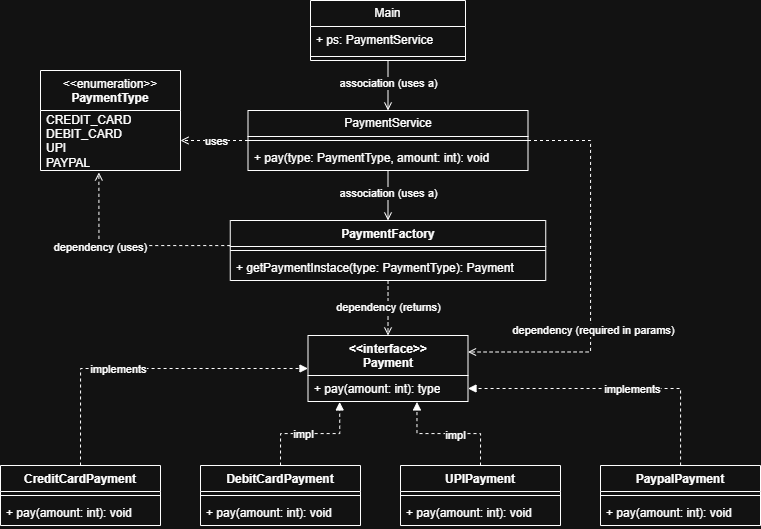

The diagram above was exported from draw.io. Its source (the exported page's mxGraphModel, read from the mxfile embedded in the PNG):
<mxGraphModel dx="1389" dy="749" grid="1" gridSize="10" guides="1" tooltips="1" connect="1" arrows="1" fold="1" page="1" pageScale="1" pageWidth="850" pageHeight="1100" math="0" shadow="0">
  <root>
    <mxCell id="0" />
    <mxCell id="1" parent="0" />
    <mxCell id="LSNQTOwgjA5dK5LB3X9a-17" edge="1" parent="1" source="LSNQTOwgjA5dK5LB3X9a-4" style="edgeStyle=orthogonalEdgeStyle;rounded=0;orthogonalLoop=1;jettySize=auto;html=1;exitX=0.5;exitY=1;exitDx=0;exitDy=0;entryX=0.5;entryY=0;entryDx=0;entryDy=0;endArrow=open;endFill=0;" target="LSNQTOwgjA5dK5LB3X9a-8">
      <mxGeometry relative="1" as="geometry" />
    </mxCell>
    <mxCell id="LSNQTOwgjA5dK5LB3X9a-44" connectable="0" parent="LSNQTOwgjA5dK5LB3X9a-17" style="edgeLabel;html=1;align=center;verticalAlign=middle;resizable=0;points=[];" value="association (uses a)" vertex="1">
      <mxGeometry relative="1" x="-0.12" y="-3" as="geometry">
        <mxPoint x="3" as="offset" />
      </mxGeometry>
    </mxCell>
    <mxCell id="LSNQTOwgjA5dK5LB3X9a-4" parent="1" style="swimlane;fontStyle=0;childLayout=stackLayout;horizontal=1;startSize=26;fillColor=none;horizontalStack=0;resizeParent=1;resizeParentMax=0;resizeLast=0;collapsible=1;marginBottom=0;whiteSpace=wrap;html=1;" value="Main" vertex="1">
      <mxGeometry height="60" width="155" x="340" y="25" as="geometry" />
    </mxCell>
    <mxCell id="LSNQTOwgjA5dK5LB3X9a-5" parent="LSNQTOwgjA5dK5LB3X9a-4" style="text;strokeColor=none;fillColor=none;align=left;verticalAlign=top;spacingLeft=4;spacingRight=4;overflow=hidden;rotatable=0;points=[[0,0.5],[1,0.5]];portConstraint=eastwest;whiteSpace=wrap;html=1;" value="+ ps:&amp;nbsp;PaymentService" vertex="1">
      <mxGeometry height="26" width="155" y="26" as="geometry" />
    </mxCell>
    <mxCell id="LSNQTOwgjA5dK5LB3X9a-16" parent="LSNQTOwgjA5dK5LB3X9a-4" style="line;strokeWidth=1;fillColor=none;align=left;verticalAlign=middle;spacingTop=-1;spacingLeft=3;spacingRight=3;rotatable=0;labelPosition=right;points=[];portConstraint=eastwest;strokeColor=inherit;" value="" vertex="1">
      <mxGeometry height="8" width="155" y="52" as="geometry" />
    </mxCell>
    <mxCell id="LSNQTOwgjA5dK5LB3X9a-20" edge="1" parent="1" source="LSNQTOwgjA5dK5LB3X9a-8" style="edgeStyle=orthogonalEdgeStyle;rounded=0;orthogonalLoop=1;jettySize=auto;html=1;endArrow=open;endFill=0;dashed=1;" target="LSNQTOwgjA5dK5LB3X9a-19" value="">
      <mxGeometry relative="1" as="geometry" />
    </mxCell>
    <mxCell id="LSNQTOwgjA5dK5LB3X9a-48" connectable="0" parent="LSNQTOwgjA5dK5LB3X9a-20" style="edgeLabel;html=1;align=center;verticalAlign=middle;resizable=0;points=[];" value="uses" vertex="1">
      <mxGeometry relative="1" x="-0.0382" y="2" as="geometry">
        <mxPoint y="-2" as="offset" />
      </mxGeometry>
    </mxCell>
    <mxCell id="LSNQTOwgjA5dK5LB3X9a-25" edge="1" parent="1" source="LSNQTOwgjA5dK5LB3X9a-8" style="edgeStyle=orthogonalEdgeStyle;rounded=0;orthogonalLoop=1;jettySize=auto;html=1;entryX=0.5;entryY=0;entryDx=0;entryDy=0;endArrow=open;endFill=0;" target="LSNQTOwgjA5dK5LB3X9a-21">
      <mxGeometry relative="1" as="geometry" />
    </mxCell>
    <mxCell id="LSNQTOwgjA5dK5LB3X9a-46" connectable="0" parent="LSNQTOwgjA5dK5LB3X9a-25" style="edgeLabel;html=1;align=center;verticalAlign=middle;resizable=0;points=[];" value="association (uses a)" vertex="1">
      <mxGeometry relative="1" x="-0.0884" y="-1" as="geometry">
        <mxPoint x="1" as="offset" />
      </mxGeometry>
    </mxCell>
    <mxCell id="LSNQTOwgjA5dK5LB3X9a-52" edge="1" parent="1" source="LSNQTOwgjA5dK5LB3X9a-8" style="edgeStyle=orthogonalEdgeStyle;rounded=0;orthogonalLoop=1;jettySize=auto;html=1;exitX=1;exitY=0.5;exitDx=0;exitDy=0;entryX=1;entryY=0.25;entryDx=0;entryDy=0;dashed=1;endArrow=open;endFill=0;" target="LSNQTOwgjA5dK5LB3X9a-35">
      <mxGeometry relative="1" as="geometry">
        <Array as="points">
          <mxPoint x="620" y="165" />
          <mxPoint x="620" y="377" />
        </Array>
      </mxGeometry>
    </mxCell>
    <mxCell id="LSNQTOwgjA5dK5LB3X9a-53" connectable="0" parent="LSNQTOwgjA5dK5LB3X9a-52" style="edgeLabel;html=1;align=center;verticalAlign=middle;resizable=0;points=[];" value="dependency (required in params)" vertex="1">
      <mxGeometry relative="1" x="-0.2897" y="2" as="geometry">
        <mxPoint y="111" as="offset" />
      </mxGeometry>
    </mxCell>
    <mxCell id="LSNQTOwgjA5dK5LB3X9a-8" parent="1" style="swimlane;fontStyle=0;childLayout=stackLayout;horizontal=1;startSize=26;fillColor=none;horizontalStack=0;resizeParent=1;resizeParentMax=0;resizeLast=0;collapsible=1;marginBottom=0;whiteSpace=wrap;html=1;" value="PaymentService" vertex="1">
      <mxGeometry height="60" width="280" x="277.5" y="135" as="geometry" />
    </mxCell>
    <mxCell id="LSNQTOwgjA5dK5LB3X9a-15" parent="LSNQTOwgjA5dK5LB3X9a-8" style="line;strokeWidth=1;fillColor=none;align=left;verticalAlign=middle;spacingTop=-1;spacingLeft=3;spacingRight=3;rotatable=0;labelPosition=right;points=[];portConstraint=eastwest;strokeColor=inherit;" value="" vertex="1">
      <mxGeometry height="8" width="280" y="26" as="geometry" />
    </mxCell>
    <mxCell id="LSNQTOwgjA5dK5LB3X9a-14" parent="LSNQTOwgjA5dK5LB3X9a-8" style="text;strokeColor=none;fillColor=none;align=left;verticalAlign=top;spacingLeft=4;spacingRight=4;overflow=hidden;rotatable=0;points=[[0,0.5],[1,0.5]];portConstraint=eastwest;whiteSpace=wrap;html=1;" value="+ pay(type: PaymentType, amount: int): void" vertex="1">
      <mxGeometry height="26" width="280" y="34" as="geometry" />
    </mxCell>
    <mxCell id="LSNQTOwgjA5dK5LB3X9a-18" parent="1" style="swimlane;fontStyle=0;align=center;verticalAlign=top;childLayout=stackLayout;horizontal=1;startSize=40;horizontalStack=0;resizeParent=1;resizeParentMax=0;resizeLast=0;collapsible=0;marginBottom=0;html=1;whiteSpace=wrap;" value="&amp;lt;&amp;lt;enumeration&amp;gt;&amp;gt;&lt;br&gt;&lt;b&gt;PaymentType&lt;/b&gt;" vertex="1">
      <mxGeometry height="100" width="140" x="70" y="95" as="geometry" />
    </mxCell>
    <mxCell id="LSNQTOwgjA5dK5LB3X9a-19" parent="LSNQTOwgjA5dK5LB3X9a-18" style="text;html=1;strokeColor=none;fillColor=none;align=left;verticalAlign=middle;spacingLeft=4;spacingRight=4;overflow=hidden;rotatable=0;points=[[0,0.5],[1,0.5]];portConstraint=eastwest;whiteSpace=wrap;" value="CREDIT_CARD&lt;div&gt;DEBIT_CARD&lt;/div&gt;&lt;div&gt;UPI&lt;/div&gt;&lt;div&gt;PAYPAL&lt;/div&gt;&lt;div&gt;&lt;br&gt;&lt;/div&gt;" vertex="1">
      <mxGeometry height="60" width="140" y="40" as="geometry" />
    </mxCell>
    <mxCell id="LSNQTOwgjA5dK5LB3X9a-39" edge="1" parent="1" source="LSNQTOwgjA5dK5LB3X9a-21" style="edgeStyle=orthogonalEdgeStyle;rounded=0;orthogonalLoop=1;jettySize=auto;html=1;entryX=0.5;entryY=0;entryDx=0;entryDy=0;dashed=1;endArrow=open;endFill=0;" target="LSNQTOwgjA5dK5LB3X9a-35">
      <mxGeometry relative="1" as="geometry" />
    </mxCell>
    <mxCell id="LSNQTOwgjA5dK5LB3X9a-47" connectable="0" parent="LSNQTOwgjA5dK5LB3X9a-39" style="edgeLabel;html=1;align=center;verticalAlign=middle;resizable=0;points=[];" value="dependency (returns)" vertex="1">
      <mxGeometry relative="1" x="-0.045" as="geometry">
        <mxPoint as="offset" />
      </mxGeometry>
    </mxCell>
    <mxCell id="LSNQTOwgjA5dK5LB3X9a-21" parent="1" style="swimlane;fontStyle=1;align=center;verticalAlign=top;childLayout=stackLayout;horizontal=1;startSize=26;horizontalStack=0;resizeParent=1;resizeParentMax=0;resizeLast=0;collapsible=1;marginBottom=0;whiteSpace=wrap;html=1;" value="PaymentFactory" vertex="1">
      <mxGeometry height="60" width="315.5" x="259.75" y="245" as="geometry" />
    </mxCell>
    <mxCell id="LSNQTOwgjA5dK5LB3X9a-23" parent="LSNQTOwgjA5dK5LB3X9a-21" style="line;strokeWidth=1;fillColor=none;align=left;verticalAlign=middle;spacingTop=-1;spacingLeft=3;spacingRight=3;rotatable=0;labelPosition=right;points=[];portConstraint=eastwest;strokeColor=inherit;" value="" vertex="1">
      <mxGeometry height="8" width="315.5" y="26" as="geometry" />
    </mxCell>
    <mxCell id="LSNQTOwgjA5dK5LB3X9a-24" parent="LSNQTOwgjA5dK5LB3X9a-21" style="text;strokeColor=none;fillColor=none;align=left;verticalAlign=top;spacingLeft=4;spacingRight=4;overflow=hidden;rotatable=0;points=[[0,0.5],[1,0.5]];portConstraint=eastwest;whiteSpace=wrap;html=1;" value="+ getPaymentInstace(type: PaymentType): Payment" vertex="1">
      <mxGeometry height="26" width="315.5" y="34" as="geometry" />
    </mxCell>
    <mxCell id="LSNQTOwgjA5dK5LB3X9a-27" edge="1" parent="1" source="LSNQTOwgjA5dK5LB3X9a-21" style="edgeStyle=orthogonalEdgeStyle;rounded=0;orthogonalLoop=1;jettySize=auto;html=1;entryX=0.417;entryY=1.033;entryDx=0;entryDy=0;entryPerimeter=0;dashed=1;endArrow=open;endFill=0;" target="LSNQTOwgjA5dK5LB3X9a-19">
      <mxGeometry relative="1" as="geometry">
        <Array as="points">
          <mxPoint x="128" y="270" />
        </Array>
      </mxGeometry>
    </mxCell>
    <mxCell id="LSNQTOwgjA5dK5LB3X9a-49" connectable="0" parent="LSNQTOwgjA5dK5LB3X9a-27" style="edgeLabel;html=1;align=center;verticalAlign=middle;resizable=0;points=[];" value="dependency (uses)" vertex="1">
      <mxGeometry relative="1" x="-0.0216" y="-1" as="geometry">
        <mxPoint x="-30" y="2" as="offset" />
      </mxGeometry>
    </mxCell>
    <mxCell id="LSNQTOwgjA5dK5LB3X9a-35" parent="1" style="swimlane;fontStyle=1;align=center;verticalAlign=top;childLayout=stackLayout;horizontal=1;startSize=40;horizontalStack=0;resizeParent=1;resizeParentMax=0;resizeLast=0;collapsible=1;marginBottom=0;whiteSpace=wrap;html=1;" value="&amp;lt;&amp;lt;interface&amp;gt;&amp;gt;&lt;div&gt;Payment&lt;/div&gt;" vertex="1">
      <mxGeometry height="66" width="160" x="337.5" y="360" as="geometry" />
    </mxCell>
    <mxCell id="LSNQTOwgjA5dK5LB3X9a-38" parent="LSNQTOwgjA5dK5LB3X9a-35" style="text;strokeColor=none;fillColor=none;align=left;verticalAlign=top;spacingLeft=4;spacingRight=4;overflow=hidden;rotatable=0;points=[[0,0.5],[1,0.5]];portConstraint=eastwest;whiteSpace=wrap;html=1;" value="+ pay(amount: int): type" vertex="1">
      <mxGeometry height="26" width="160" y="40" as="geometry" />
    </mxCell>
    <mxCell id="LSNQTOwgjA5dK5LB3X9a-50" edge="1" parent="1" source="LSNQTOwgjA5dK5LB3X9a-40" style="edgeStyle=orthogonalEdgeStyle;rounded=0;orthogonalLoop=1;jettySize=auto;html=1;exitX=0.5;exitY=0;exitDx=0;exitDy=0;entryX=0;entryY=0.5;entryDx=0;entryDy=0;dashed=1;endArrow=block;endFill=1;" target="LSNQTOwgjA5dK5LB3X9a-35">
      <mxGeometry relative="1" as="geometry" />
    </mxCell>
    <mxCell id="LSNQTOwgjA5dK5LB3X9a-54" connectable="0" parent="LSNQTOwgjA5dK5LB3X9a-50" style="edgeLabel;html=1;align=center;verticalAlign=middle;resizable=0;points=[];" value="implements" vertex="1">
      <mxGeometry relative="1" x="-0.2871" as="geometry">
        <mxPoint x="18" as="offset" />
      </mxGeometry>
    </mxCell>
    <mxCell id="LSNQTOwgjA5dK5LB3X9a-40" parent="1" style="swimlane;fontStyle=1;align=center;verticalAlign=top;childLayout=stackLayout;horizontal=1;startSize=26;horizontalStack=0;resizeParent=1;resizeParentMax=0;resizeLast=0;collapsible=1;marginBottom=0;whiteSpace=wrap;html=1;" value="CreditCardPayment" vertex="1">
      <mxGeometry height="60" width="160" x="30" y="490" as="geometry" />
    </mxCell>
    <mxCell id="LSNQTOwgjA5dK5LB3X9a-63" parent="LSNQTOwgjA5dK5LB3X9a-40" style="line;strokeWidth=1;fillColor=none;align=left;verticalAlign=middle;spacingTop=-1;spacingLeft=3;spacingRight=3;rotatable=0;labelPosition=right;points=[];portConstraint=eastwest;strokeColor=inherit;" value="" vertex="1">
      <mxGeometry height="8" width="160" y="26" as="geometry" />
    </mxCell>
    <mxCell id="LSNQTOwgjA5dK5LB3X9a-43" parent="LSNQTOwgjA5dK5LB3X9a-40" style="text;strokeColor=none;fillColor=none;align=left;verticalAlign=top;spacingLeft=4;spacingRight=4;overflow=hidden;rotatable=0;points=[[0,0.5],[1,0.5]];portConstraint=eastwest;whiteSpace=wrap;html=1;" value="+ pay(amount: int): void" vertex="1">
      <mxGeometry height="26" width="160" y="34" as="geometry" />
    </mxCell>
    <mxCell id="LSNQTOwgjA5dK5LB3X9a-55" parent="1" style="swimlane;fontStyle=1;align=center;verticalAlign=top;childLayout=stackLayout;horizontal=1;startSize=26;horizontalStack=0;resizeParent=1;resizeParentMax=0;resizeLast=0;collapsible=1;marginBottom=0;whiteSpace=wrap;html=1;" value="DebitCardPayment" vertex="1">
      <mxGeometry height="60" width="160" x="230" y="490" as="geometry" />
    </mxCell>
    <mxCell id="LSNQTOwgjA5dK5LB3X9a-64" parent="LSNQTOwgjA5dK5LB3X9a-55" style="line;strokeWidth=1;fillColor=none;align=left;verticalAlign=middle;spacingTop=-1;spacingLeft=3;spacingRight=3;rotatable=0;labelPosition=right;points=[];portConstraint=eastwest;strokeColor=inherit;" value="" vertex="1">
      <mxGeometry height="8" width="160" y="26" as="geometry" />
    </mxCell>
    <mxCell id="LSNQTOwgjA5dK5LB3X9a-56" parent="LSNQTOwgjA5dK5LB3X9a-55" style="text;strokeColor=none;fillColor=none;align=left;verticalAlign=top;spacingLeft=4;spacingRight=4;overflow=hidden;rotatable=0;points=[[0,0.5],[1,0.5]];portConstraint=eastwest;whiteSpace=wrap;html=1;" value="+ pay(amount: int): void" vertex="1">
      <mxGeometry height="26" width="160" y="34" as="geometry" />
    </mxCell>
    <mxCell id="LSNQTOwgjA5dK5LB3X9a-59" edge="1" parent="1" source="LSNQTOwgjA5dK5LB3X9a-55" style="edgeStyle=orthogonalEdgeStyle;rounded=0;orthogonalLoop=1;jettySize=auto;html=1;exitX=0.5;exitY=0;exitDx=0;exitDy=0;entryX=0.198;entryY=1.017;entryDx=0;entryDy=0;entryPerimeter=0;dashed=1;endArrow=block;endFill=1;" target="LSNQTOwgjA5dK5LB3X9a-38">
      <mxGeometry relative="1" as="geometry" />
    </mxCell>
    <mxCell id="LSNQTOwgjA5dK5LB3X9a-60" connectable="0" parent="LSNQTOwgjA5dK5LB3X9a-59" style="edgeLabel;html=1;align=center;verticalAlign=middle;resizable=0;points=[];" value="impl" vertex="1">
      <mxGeometry relative="1" x="-0.2582" y="-2" as="geometry">
        <mxPoint x="9" y="-2" as="offset" />
      </mxGeometry>
    </mxCell>
    <mxCell id="LSNQTOwgjA5dK5LB3X9a-61" parent="1" style="swimlane;fontStyle=1;align=center;verticalAlign=top;childLayout=stackLayout;horizontal=1;startSize=26;horizontalStack=0;resizeParent=1;resizeParentMax=0;resizeLast=0;collapsible=1;marginBottom=0;whiteSpace=wrap;html=1;" value="UPIPayment" vertex="1">
      <mxGeometry height="60" width="160" x="430" y="490" as="geometry" />
    </mxCell>
    <mxCell id="LSNQTOwgjA5dK5LB3X9a-65" parent="LSNQTOwgjA5dK5LB3X9a-61" style="line;strokeWidth=1;fillColor=none;align=left;verticalAlign=middle;spacingTop=-1;spacingLeft=3;spacingRight=3;rotatable=0;labelPosition=right;points=[];portConstraint=eastwest;strokeColor=inherit;" value="" vertex="1">
      <mxGeometry height="8" width="160" y="26" as="geometry" />
    </mxCell>
    <mxCell id="LSNQTOwgjA5dK5LB3X9a-62" parent="LSNQTOwgjA5dK5LB3X9a-61" style="text;strokeColor=none;fillColor=none;align=left;verticalAlign=top;spacingLeft=4;spacingRight=4;overflow=hidden;rotatable=0;points=[[0,0.5],[1,0.5]];portConstraint=eastwest;whiteSpace=wrap;html=1;" value="+ pay(amount: int): void" vertex="1">
      <mxGeometry height="26" width="160" y="34" as="geometry" />
    </mxCell>
    <mxCell id="LSNQTOwgjA5dK5LB3X9a-71" edge="1" parent="1" source="LSNQTOwgjA5dK5LB3X9a-66" style="edgeStyle=orthogonalEdgeStyle;rounded=0;orthogonalLoop=1;jettySize=auto;html=1;entryX=1;entryY=0.5;entryDx=0;entryDy=0;dashed=1;endArrow=block;endFill=1;" target="LSNQTOwgjA5dK5LB3X9a-38">
      <mxGeometry relative="1" as="geometry" />
    </mxCell>
    <mxCell id="LSNQTOwgjA5dK5LB3X9a-72" connectable="0" parent="LSNQTOwgjA5dK5LB3X9a-71" style="edgeLabel;html=1;align=center;verticalAlign=middle;resizable=0;points=[];" value="implements" vertex="1">
      <mxGeometry relative="1" x="-0.1349" y="1" as="geometry">
        <mxPoint y="-1" as="offset" />
      </mxGeometry>
    </mxCell>
    <mxCell id="LSNQTOwgjA5dK5LB3X9a-66" parent="1" style="swimlane;fontStyle=1;align=center;verticalAlign=top;childLayout=stackLayout;horizontal=1;startSize=26;horizontalStack=0;resizeParent=1;resizeParentMax=0;resizeLast=0;collapsible=1;marginBottom=0;whiteSpace=wrap;html=1;" value="PaypalPayment" vertex="1">
      <mxGeometry height="60" width="160" x="630" y="490" as="geometry" />
    </mxCell>
    <mxCell id="LSNQTOwgjA5dK5LB3X9a-67" parent="LSNQTOwgjA5dK5LB3X9a-66" style="line;strokeWidth=1;fillColor=none;align=left;verticalAlign=middle;spacingTop=-1;spacingLeft=3;spacingRight=3;rotatable=0;labelPosition=right;points=[];portConstraint=eastwest;strokeColor=inherit;" value="" vertex="1">
      <mxGeometry height="8" width="160" y="26" as="geometry" />
    </mxCell>
    <mxCell id="LSNQTOwgjA5dK5LB3X9a-68" parent="LSNQTOwgjA5dK5LB3X9a-66" style="text;strokeColor=none;fillColor=none;align=left;verticalAlign=top;spacingLeft=4;spacingRight=4;overflow=hidden;rotatable=0;points=[[0,0.5],[1,0.5]];portConstraint=eastwest;whiteSpace=wrap;html=1;" value="+ pay(amount: int): void" vertex="1">
      <mxGeometry height="26" width="160" y="34" as="geometry" />
    </mxCell>
    <mxCell id="LSNQTOwgjA5dK5LB3X9a-69" edge="1" parent="1" source="LSNQTOwgjA5dK5LB3X9a-61" style="edgeStyle=orthogonalEdgeStyle;rounded=0;orthogonalLoop=1;jettySize=auto;html=1;exitX=0.5;exitY=0;exitDx=0;exitDy=0;entryX=0.681;entryY=1.017;entryDx=0;entryDy=0;entryPerimeter=0;dashed=1;endArrow=block;endFill=1;" target="LSNQTOwgjA5dK5LB3X9a-38">
      <mxGeometry relative="1" as="geometry" />
    </mxCell>
    <mxCell id="LSNQTOwgjA5dK5LB3X9a-70" connectable="0" parent="LSNQTOwgjA5dK5LB3X9a-69" style="edgeLabel;html=1;align=center;verticalAlign=middle;resizable=0;points=[];" value="impl" vertex="1">
      <mxGeometry relative="1" x="0.1933" y="1" as="geometry">
        <mxPoint x="18" as="offset" />
      </mxGeometry>
    </mxCell>
  </root>
</mxGraphModel>